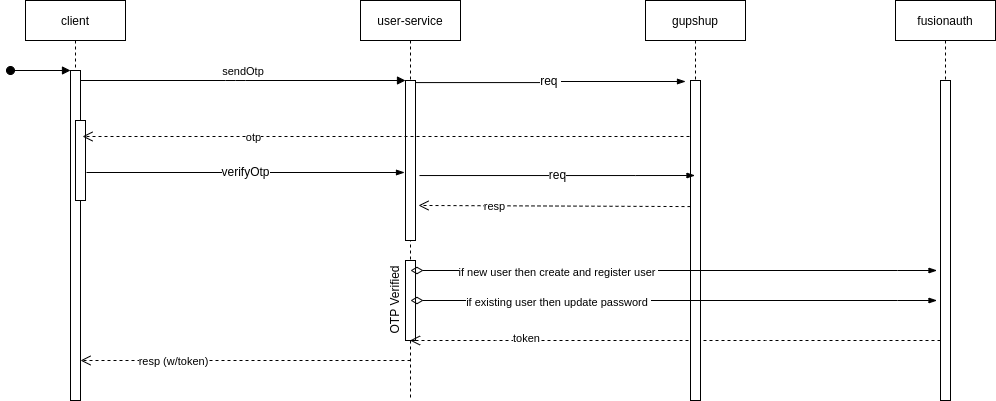

The diagram above was exported from draw.io. Its source (the exported page's mxGraphModel, read from the mxfile embedded in the PNG):
<mxGraphModel dx="1422" dy="773" grid="1" gridSize="10" guides="1" tooltips="1" connect="1" arrows="1" fold="1" page="1" pageScale="1" pageWidth="850" pageHeight="1100" math="0" shadow="0">
  <root>
    <mxCell id="0" />
    <mxCell id="1" parent="0" />
    <mxCell id="3nuBFxr9cyL0pnOWT2aG-1" value="client" style="shape=umlLifeline;perimeter=lifelinePerimeter;container=1;collapsible=0;recursiveResize=0;rounded=0;shadow=0;strokeWidth=1;" parent="1" vertex="1">
      <mxGeometry x="40" y="160" width="100" height="400" as="geometry" />
    </mxCell>
    <mxCell id="3nuBFxr9cyL0pnOWT2aG-2" value="" style="points=[];perimeter=orthogonalPerimeter;rounded=0;shadow=0;strokeWidth=1;" parent="3nuBFxr9cyL0pnOWT2aG-1" vertex="1">
      <mxGeometry x="45" y="70" width="10" height="330" as="geometry" />
    </mxCell>
    <mxCell id="3nuBFxr9cyL0pnOWT2aG-3" value="" style="verticalAlign=bottom;startArrow=oval;endArrow=block;startSize=8;shadow=0;strokeWidth=1;" parent="3nuBFxr9cyL0pnOWT2aG-1" target="3nuBFxr9cyL0pnOWT2aG-2" edge="1">
      <mxGeometry relative="1" as="geometry">
        <mxPoint x="-15" y="70" as="sourcePoint" />
      </mxGeometry>
    </mxCell>
    <mxCell id="3nuBFxr9cyL0pnOWT2aG-4" value="" style="points=[];perimeter=orthogonalPerimeter;rounded=0;shadow=0;strokeWidth=1;" parent="3nuBFxr9cyL0pnOWT2aG-1" vertex="1">
      <mxGeometry x="50" y="120" width="10" height="80" as="geometry" />
    </mxCell>
    <mxCell id="3nuBFxr9cyL0pnOWT2aG-5" value="user-service" style="shape=umlLifeline;perimeter=lifelinePerimeter;container=1;collapsible=0;recursiveResize=0;rounded=0;shadow=0;strokeWidth=1;" parent="1" vertex="1">
      <mxGeometry x="375" y="160" width="100" height="400" as="geometry" />
    </mxCell>
    <mxCell id="3nuBFxr9cyL0pnOWT2aG-6" value="" style="points=[];perimeter=orthogonalPerimeter;rounded=0;shadow=0;strokeWidth=1;" parent="3nuBFxr9cyL0pnOWT2aG-5" vertex="1">
      <mxGeometry x="45" y="80" width="10" height="160" as="geometry" />
    </mxCell>
    <mxCell id="EOjYN8Qq8UbhRx8Vb3d_-39" value="" style="html=1;points=[];perimeter=orthogonalPerimeter;" vertex="1" parent="3nuBFxr9cyL0pnOWT2aG-5">
      <mxGeometry x="45" y="260" width="10" height="80" as="geometry" />
    </mxCell>
    <mxCell id="EOjYN8Qq8UbhRx8Vb3d_-40" value="OTP Verified" style="text;html=1;align=center;verticalAlign=middle;resizable=0;points=[];autosize=1;strokeColor=none;fillColor=none;rotation=-90;" vertex="1" parent="3nuBFxr9cyL0pnOWT2aG-5">
      <mxGeometry x="-5" y="290" width="80" height="20" as="geometry" />
    </mxCell>
    <mxCell id="3nuBFxr9cyL0pnOWT2aG-7" value="" style="verticalAlign=bottom;endArrow=open;dashed=1;endSize=8;exitX=-0.4;exitY=0.944;shadow=0;strokeWidth=1;exitDx=0;exitDy=0;exitPerimeter=0;" parent="1" source="EOjYN8Qq8UbhRx8Vb3d_-20" target="3nuBFxr9cyL0pnOWT2aG-5" edge="1">
      <mxGeometry relative="1" as="geometry">
        <mxPoint x="430" y="500" as="targetPoint" />
        <Array as="points">
          <mxPoint x="790" y="500" />
          <mxPoint x="520" y="500" />
        </Array>
      </mxGeometry>
    </mxCell>
    <mxCell id="EOjYN8Qq8UbhRx8Vb3d_-27" value="token" style="edgeLabel;html=1;align=center;verticalAlign=middle;resizable=0;points=[];" vertex="1" connectable="0" parent="3nuBFxr9cyL0pnOWT2aG-7">
      <mxGeometry x="0.5631" y="-3" relative="1" as="geometry">
        <mxPoint as="offset" />
      </mxGeometry>
    </mxCell>
    <mxCell id="3nuBFxr9cyL0pnOWT2aG-8" value="sendOtp" style="verticalAlign=bottom;endArrow=block;entryX=0;entryY=0;shadow=0;strokeWidth=1;" parent="1" source="3nuBFxr9cyL0pnOWT2aG-2" target="3nuBFxr9cyL0pnOWT2aG-6" edge="1">
      <mxGeometry relative="1" as="geometry">
        <mxPoint x="400" y="250" as="sourcePoint" />
        <Array as="points">
          <mxPoint x="250" y="240" />
        </Array>
      </mxGeometry>
    </mxCell>
    <mxCell id="EOjYN8Qq8UbhRx8Vb3d_-9" value="verifyOtp" style="edgeStyle=elbowEdgeStyle;fontSize=12;html=1;endArrow=blockThin;endFill=1;rounded=0;exitX=1.1;exitY=0.65;exitDx=0;exitDy=0;exitPerimeter=0;entryX=-0.1;entryY=0.575;entryDx=0;entryDy=0;entryPerimeter=0;" edge="1" parent="1" source="3nuBFxr9cyL0pnOWT2aG-4" target="3nuBFxr9cyL0pnOWT2aG-6">
      <mxGeometry width="160" relative="1" as="geometry">
        <mxPoint x="150" y="330" as="sourcePoint" />
        <mxPoint x="380" y="310" as="targetPoint" />
      </mxGeometry>
    </mxCell>
    <mxCell id="EOjYN8Qq8UbhRx8Vb3d_-12" value="" style="html=1;verticalAlign=bottom;endArrow=open;dashed=1;endSize=8;rounded=0;entryX=1.2;entryY=0.2;entryDx=0;entryDy=0;entryPerimeter=0;exitX=0.5;exitY=0.175;exitDx=0;exitDy=0;exitPerimeter=0;" edge="1" parent="1" source="EOjYN8Qq8UbhRx8Vb3d_-18" target="3nuBFxr9cyL0pnOWT2aG-2">
      <mxGeometry x="0.0114" y="-18" relative="1" as="geometry">
        <mxPoint x="690" y="268" as="sourcePoint" />
        <mxPoint x="360" y="430" as="targetPoint" />
        <mxPoint as="offset" />
      </mxGeometry>
    </mxCell>
    <mxCell id="EOjYN8Qq8UbhRx8Vb3d_-30" value="otp" style="edgeLabel;html=1;align=center;verticalAlign=middle;resizable=0;points=[];" vertex="1" connectable="0" parent="EOjYN8Qq8UbhRx8Vb3d_-12">
      <mxGeometry x="0.4454" relative="1" as="geometry">
        <mxPoint as="offset" />
      </mxGeometry>
    </mxCell>
    <mxCell id="EOjYN8Qq8UbhRx8Vb3d_-16" value="req&amp;nbsp;" style="edgeStyle=elbowEdgeStyle;fontSize=12;html=1;endArrow=blockThin;endFill=1;rounded=0;exitX=1;exitY=0.013;exitDx=0;exitDy=0;exitPerimeter=0;" edge="1" parent="1" source="3nuBFxr9cyL0pnOWT2aG-6">
      <mxGeometry width="160" relative="1" as="geometry">
        <mxPoint x="320" y="430" as="sourcePoint" />
        <mxPoint x="700" y="241" as="targetPoint" />
      </mxGeometry>
    </mxCell>
    <mxCell id="EOjYN8Qq8UbhRx8Vb3d_-17" value="gupshup" style="shape=umlLifeline;perimeter=lifelinePerimeter;container=1;collapsible=0;recursiveResize=0;rounded=0;shadow=0;strokeWidth=1;" vertex="1" parent="1">
      <mxGeometry x="660" y="160" width="100" height="400" as="geometry" />
    </mxCell>
    <mxCell id="EOjYN8Qq8UbhRx8Vb3d_-18" value="" style="points=[];perimeter=orthogonalPerimeter;rounded=0;shadow=0;strokeWidth=1;" vertex="1" parent="EOjYN8Qq8UbhRx8Vb3d_-17">
      <mxGeometry x="45" y="80" width="10" height="320" as="geometry" />
    </mxCell>
    <mxCell id="EOjYN8Qq8UbhRx8Vb3d_-19" value="fusionauth" style="shape=umlLifeline;perimeter=lifelinePerimeter;container=1;collapsible=0;recursiveResize=0;rounded=0;shadow=0;strokeWidth=1;" vertex="1" parent="1">
      <mxGeometry x="910" y="160" width="100" height="400" as="geometry" />
    </mxCell>
    <mxCell id="EOjYN8Qq8UbhRx8Vb3d_-20" value="" style="points=[];perimeter=orthogonalPerimeter;rounded=0;shadow=0;strokeWidth=1;" vertex="1" parent="EOjYN8Qq8UbhRx8Vb3d_-19">
      <mxGeometry x="45" y="80" width="10" height="320" as="geometry" />
    </mxCell>
    <mxCell id="EOjYN8Qq8UbhRx8Vb3d_-25" value="" style="edgeStyle=elbowEdgeStyle;fontSize=12;html=1;endArrow=blockThin;endFill=1;startArrow=diamondThin;startFill=0;endSize=6;startSize=10;rounded=0;exitX=1.3;exitY=0.594;exitDx=0;exitDy=0;exitPerimeter=0;" edge="1" parent="1">
      <mxGeometry width="160" relative="1" as="geometry">
        <mxPoint x="425" y="459.99999999999994" as="sourcePoint" />
        <mxPoint x="951.5" y="459.99999999999994" as="targetPoint" />
        <Array as="points">
          <mxPoint x="912" y="454.96" />
          <mxPoint x="812" y="444.96" />
          <mxPoint x="642" y="434.96" />
        </Array>
      </mxGeometry>
    </mxCell>
    <mxCell id="EOjYN8Qq8UbhRx8Vb3d_-26" value="if existing user then update password&amp;nbsp;" style="edgeLabel;html=1;align=center;verticalAlign=middle;resizable=0;points=[];" vertex="1" connectable="0" parent="EOjYN8Qq8UbhRx8Vb3d_-25">
      <mxGeometry x="-0.7797" y="-1" relative="1" as="geometry">
        <mxPoint x="89" as="offset" />
      </mxGeometry>
    </mxCell>
    <mxCell id="EOjYN8Qq8UbhRx8Vb3d_-32" value="req" style="edgeStyle=elbowEdgeStyle;fontSize=12;html=1;endArrow=blockThin;endFill=1;rounded=0;exitX=1.4;exitY=0.594;exitDx=0;exitDy=0;exitPerimeter=0;" edge="1" parent="1" source="3nuBFxr9cyL0pnOWT2aG-6" target="EOjYN8Qq8UbhRx8Vb3d_-17">
      <mxGeometry width="160" relative="1" as="geometry">
        <mxPoint x="420" y="460" as="sourcePoint" />
        <mxPoint x="580" y="460" as="targetPoint" />
        <Array as="points">
          <mxPoint x="650" y="335" />
          <mxPoint x="600" y="320" />
        </Array>
      </mxGeometry>
    </mxCell>
    <mxCell id="EOjYN8Qq8UbhRx8Vb3d_-23" value="" style="edgeStyle=elbowEdgeStyle;fontSize=12;html=1;endArrow=blockThin;endFill=1;startArrow=diamondThin;startFill=0;endSize=6;startSize=10;rounded=0;exitX=1.3;exitY=0.594;exitDx=0;exitDy=0;exitPerimeter=0;" edge="1" parent="1">
      <mxGeometry width="160" relative="1" as="geometry">
        <mxPoint x="425" y="429.99999999999994" as="sourcePoint" />
        <mxPoint x="951.5" y="429.99999999999994" as="targetPoint" />
        <Array as="points">
          <mxPoint x="912" y="424.96" />
          <mxPoint x="812" y="414.96" />
          <mxPoint x="642" y="404.96" />
        </Array>
      </mxGeometry>
    </mxCell>
    <mxCell id="EOjYN8Qq8UbhRx8Vb3d_-24" value="if new user then create and register user&amp;nbsp;" style="edgeLabel;html=1;align=center;verticalAlign=middle;resizable=0;points=[];" vertex="1" connectable="0" parent="EOjYN8Qq8UbhRx8Vb3d_-23">
      <mxGeometry x="-0.7797" y="-1" relative="1" as="geometry">
        <mxPoint x="89" as="offset" />
      </mxGeometry>
    </mxCell>
    <mxCell id="EOjYN8Qq8UbhRx8Vb3d_-37" value="" style="html=1;verticalAlign=bottom;endArrow=open;dashed=1;endSize=8;rounded=0;entryX=1.3;entryY=0.781;entryDx=0;entryDy=0;entryPerimeter=0;exitX=0;exitY=0.394;exitDx=0;exitDy=0;exitPerimeter=0;" edge="1" parent="1" source="EOjYN8Qq8UbhRx8Vb3d_-18" target="3nuBFxr9cyL0pnOWT2aG-6">
      <mxGeometry x="0.0114" y="-18" relative="1" as="geometry">
        <mxPoint x="700" y="365" as="sourcePoint" />
        <mxPoint x="107" y="306" as="targetPoint" />
        <mxPoint as="offset" />
      </mxGeometry>
    </mxCell>
    <mxCell id="EOjYN8Qq8UbhRx8Vb3d_-38" value="resp" style="edgeLabel;html=1;align=center;verticalAlign=middle;resizable=0;points=[];" vertex="1" connectable="0" parent="EOjYN8Qq8UbhRx8Vb3d_-37">
      <mxGeometry x="0.4454" relative="1" as="geometry">
        <mxPoint as="offset" />
      </mxGeometry>
    </mxCell>
    <mxCell id="EOjYN8Qq8UbhRx8Vb3d_-42" value="" style="html=1;verticalAlign=bottom;endArrow=open;dashed=1;endSize=8;rounded=0;" edge="1" parent="1">
      <mxGeometry x="0.0114" y="-18" relative="1" as="geometry">
        <mxPoint x="425" y="520" as="sourcePoint" />
        <mxPoint x="95" y="520" as="targetPoint" />
        <mxPoint as="offset" />
      </mxGeometry>
    </mxCell>
    <mxCell id="EOjYN8Qq8UbhRx8Vb3d_-43" value="resp (w/token)" style="edgeLabel;html=1;align=center;verticalAlign=middle;resizable=0;points=[];" vertex="1" connectable="0" parent="EOjYN8Qq8UbhRx8Vb3d_-42">
      <mxGeometry x="0.4454" relative="1" as="geometry">
        <mxPoint as="offset" />
      </mxGeometry>
    </mxCell>
  </root>
</mxGraphModel>